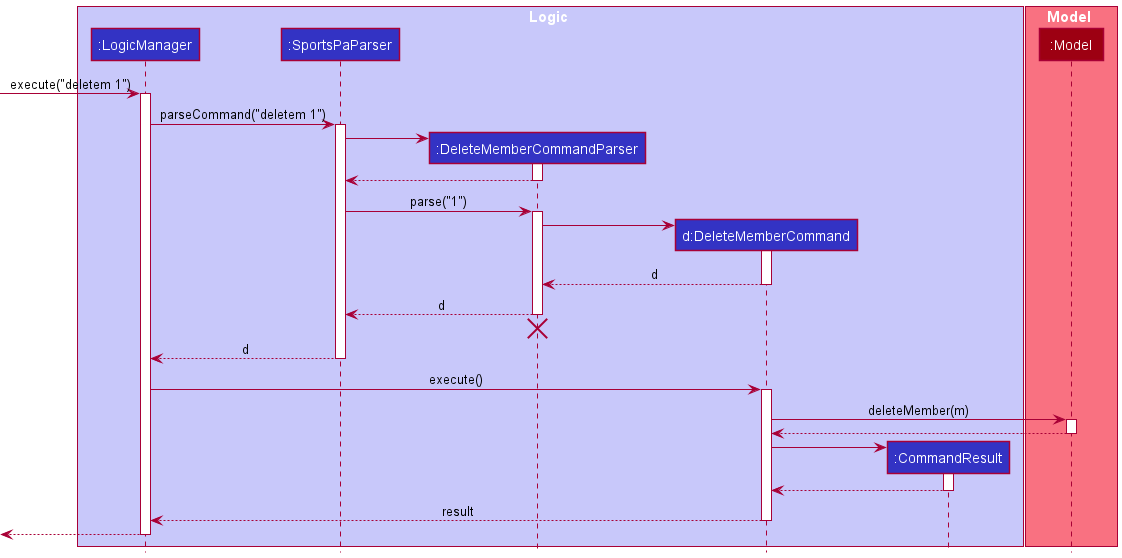

The diagram above was rendered by PlantUML. Its source (embedded in the PNG):
@startuml
!include style.puml

box Logic LOGIC_COLOR_T1
participant ":LogicManager" as LogicManager LOGIC_COLOR
participant ":SportsPaParser" as SportsPaParser LOGIC_COLOR
participant ":DeleteMemberCommandParser" as DeleteCommandParser LOGIC_COLOR
participant "d:DeleteMemberCommand" as DeleteCommand LOGIC_COLOR
participant ":CommandResult" as CommandResult LOGIC_COLOR
end box

box Model MODEL_COLOR_T1
participant ":Model" as Model MODEL_COLOR
end box

[-> LogicManager : execute("deletem 1")
activate LogicManager

LogicManager -> SportsPaParser : parseCommand("deletem 1")
activate SportsPaParser

create DeleteCommandParser
SportsPaParser -> DeleteCommandParser
activate DeleteCommandParser

DeleteCommandParser --> SportsPaParser
deactivate DeleteCommandParser

SportsPaParser -> DeleteCommandParser : parse("1")
activate DeleteCommandParser

create DeleteCommand
DeleteCommandParser -> DeleteCommand
activate DeleteCommand

DeleteCommand --> DeleteCommandParser : d
deactivate DeleteCommand

DeleteCommandParser --> SportsPaParser : d
deactivate DeleteCommandParser
'Hidden arrow to position the destroy marker below the end of the activation bar.
DeleteCommandParser -[hidden]-> SportsPaParser
destroy DeleteCommandParser

SportsPaParser --> LogicManager : d
deactivate SportsPaParser

LogicManager -> DeleteCommand : execute()
activate DeleteCommand

DeleteCommand -> Model : deleteMember(m)
activate Model

Model --> DeleteCommand
deactivate Model

create CommandResult
DeleteCommand -> CommandResult
activate CommandResult

CommandResult --> DeleteCommand
deactivate CommandResult

DeleteCommand --> LogicManager : result
deactivate DeleteCommand

[<--LogicManager
deactivate LogicManager
@enduml